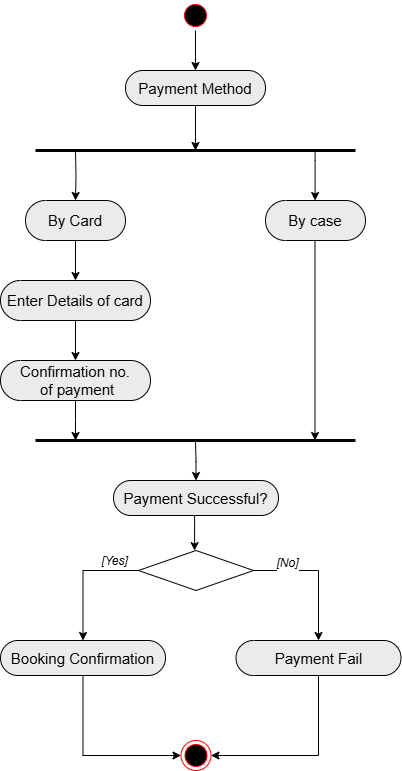

The diagram above was exported from draw.io. Its source (the exported page's mxGraphModel, read from the mxfile embedded in the PNG):
<mxGraphModel dx="1793" dy="924" grid="1" gridSize="10" guides="1" tooltips="1" connect="1" arrows="1" fold="1" page="1" pageScale="1" pageWidth="850" pageHeight="1100" math="0" shadow="0">
  <root>
    <mxCell id="0" />
    <mxCell id="1" parent="0" />
    <mxCell id="REN1Gpuy1wIuvl7MRjW6-6" style="edgeStyle=orthogonalEdgeStyle;rounded=0;orthogonalLoop=1;jettySize=auto;html=1;exitX=0.5;exitY=1;exitDx=0;exitDy=0;" edge="1" parent="1" source="REN1Gpuy1wIuvl7MRjW6-1" target="REN1Gpuy1wIuvl7MRjW6-2">
      <mxGeometry relative="1" as="geometry" />
    </mxCell>
    <mxCell id="REN1Gpuy1wIuvl7MRjW6-1" value="" style="ellipse;html=1;shape=startState;fillColor=#000000;strokeColor=#ff0000;" vertex="1" parent="1">
      <mxGeometry x="410" y="40" width="30" height="30" as="geometry" />
    </mxCell>
    <mxCell id="REN1Gpuy1wIuvl7MRjW6-7" style="edgeStyle=orthogonalEdgeStyle;rounded=0;orthogonalLoop=1;jettySize=auto;html=1;exitX=0.5;exitY=1;exitDx=0;exitDy=0;exitPerimeter=0;" edge="1" parent="1" source="REN1Gpuy1wIuvl7MRjW6-2">
      <mxGeometry relative="1" as="geometry">
        <mxPoint x="425" y="190" as="targetPoint" />
      </mxGeometry>
    </mxCell>
    <mxCell id="REN1Gpuy1wIuvl7MRjW6-2" value="&lt;font style=&quot;font-size: 15px;&quot;&gt;Payment Method&lt;/font&gt;" style="html=1;outlineConnect=0;whiteSpace=wrap;fillColor=#EBEBEB;shape=mxgraph.archimate3.service;" vertex="1" parent="1">
      <mxGeometry x="355" y="110" width="140" height="35" as="geometry" />
    </mxCell>
    <mxCell id="REN1Gpuy1wIuvl7MRjW6-5" value="" style="endArrow=none;html=1;rounded=0;strokeWidth=3;" edge="1" parent="1">
      <mxGeometry relative="1" as="geometry">
        <mxPoint x="265" y="190" as="sourcePoint" />
        <mxPoint x="585" y="190" as="targetPoint" />
      </mxGeometry>
    </mxCell>
    <mxCell id="REN1Gpuy1wIuvl7MRjW6-10" style="edgeStyle=orthogonalEdgeStyle;rounded=0;orthogonalLoop=1;jettySize=auto;html=1;entryX=0.5;entryY=0;entryDx=0;entryDy=0;entryPerimeter=0;" edge="1" parent="1" target="REN1Gpuy1wIuvl7MRjW6-8">
      <mxGeometry relative="1" as="geometry">
        <mxPoint x="305" y="190" as="targetPoint" />
        <mxPoint x="305" y="190" as="sourcePoint" />
      </mxGeometry>
    </mxCell>
    <mxCell id="REN1Gpuy1wIuvl7MRjW6-14" style="edgeStyle=orthogonalEdgeStyle;rounded=0;orthogonalLoop=1;jettySize=auto;html=1;exitX=0.5;exitY=1;exitDx=0;exitDy=0;exitPerimeter=0;" edge="1" parent="1" source="REN1Gpuy1wIuvl7MRjW6-8" target="REN1Gpuy1wIuvl7MRjW6-13">
      <mxGeometry relative="1" as="geometry" />
    </mxCell>
    <mxCell id="REN1Gpuy1wIuvl7MRjW6-8" value="&lt;font style=&quot;font-size: 15px;&quot;&gt;By Card&lt;/font&gt;" style="html=1;outlineConnect=0;whiteSpace=wrap;fillColor=#EBEBEB;shape=mxgraph.archimate3.service;" vertex="1" parent="1">
      <mxGeometry x="255" y="240" width="100" height="40" as="geometry" />
    </mxCell>
    <mxCell id="REN1Gpuy1wIuvl7MRjW6-20" style="edgeStyle=orthogonalEdgeStyle;rounded=0;orthogonalLoop=1;jettySize=auto;html=1;exitX=0.5;exitY=1;exitDx=0;exitDy=0;exitPerimeter=0;" edge="1" parent="1">
      <mxGeometry relative="1" as="geometry">
        <mxPoint x="544.5" y="480" as="targetPoint" />
        <mxPoint x="544.5" y="280" as="sourcePoint" />
      </mxGeometry>
    </mxCell>
    <mxCell id="REN1Gpuy1wIuvl7MRjW6-9" value="&lt;font style=&quot;font-size: 15px;&quot;&gt;By case&lt;/font&gt;" style="html=1;outlineConnect=0;whiteSpace=wrap;fillColor=#EBEBEB;shape=mxgraph.archimate3.service;" vertex="1" parent="1">
      <mxGeometry x="495" y="240" width="100" height="40" as="geometry" />
    </mxCell>
    <mxCell id="REN1Gpuy1wIuvl7MRjW6-16" style="edgeStyle=orthogonalEdgeStyle;rounded=0;orthogonalLoop=1;jettySize=auto;html=1;exitX=0.5;exitY=1;exitDx=0;exitDy=0;exitPerimeter=0;" edge="1" parent="1" source="REN1Gpuy1wIuvl7MRjW6-13" target="REN1Gpuy1wIuvl7MRjW6-15">
      <mxGeometry relative="1" as="geometry" />
    </mxCell>
    <mxCell id="REN1Gpuy1wIuvl7MRjW6-13" value="&lt;span style=&quot;font-size: 15px;&quot;&gt;Enter Details of card&lt;/span&gt;" style="html=1;outlineConnect=0;whiteSpace=wrap;fillColor=#EBEBEB;shape=mxgraph.archimate3.service;" vertex="1" parent="1">
      <mxGeometry x="230" y="320" width="150" height="40" as="geometry" />
    </mxCell>
    <mxCell id="REN1Gpuy1wIuvl7MRjW6-19" style="edgeStyle=orthogonalEdgeStyle;rounded=0;orthogonalLoop=1;jettySize=auto;html=1;exitX=0.5;exitY=1;exitDx=0;exitDy=0;exitPerimeter=0;" edge="1" parent="1" source="REN1Gpuy1wIuvl7MRjW6-15">
      <mxGeometry relative="1" as="geometry">
        <mxPoint x="305" y="480" as="targetPoint" />
      </mxGeometry>
    </mxCell>
    <mxCell id="REN1Gpuy1wIuvl7MRjW6-15" value="&lt;span style=&quot;font-size: 15px;&quot;&gt;Confirmation no.&lt;/span&gt;&lt;div&gt;&lt;span style=&quot;font-size: 15px;&quot;&gt;&amp;nbsp;of payment&lt;/span&gt;&lt;/div&gt;" style="html=1;outlineConnect=0;whiteSpace=wrap;fillColor=#EBEBEB;shape=mxgraph.archimate3.service;" vertex="1" parent="1">
      <mxGeometry x="230" y="400" width="150" height="40" as="geometry" />
    </mxCell>
    <mxCell id="REN1Gpuy1wIuvl7MRjW6-18" value="" style="endArrow=none;html=1;rounded=0;strokeWidth=3;" edge="1" parent="1">
      <mxGeometry relative="1" as="geometry">
        <mxPoint x="265" y="480" as="sourcePoint" />
        <mxPoint x="585" y="480" as="targetPoint" />
      </mxGeometry>
    </mxCell>
    <mxCell id="REN1Gpuy1wIuvl7MRjW6-22" style="edgeStyle=orthogonalEdgeStyle;rounded=0;orthogonalLoop=1;jettySize=auto;html=1;entryX=0.5;entryY=0;entryDx=0;entryDy=0;entryPerimeter=0;" edge="1" parent="1">
      <mxGeometry relative="1" as="geometry">
        <mxPoint x="544.6" y="240" as="targetPoint" />
        <mxPoint x="544.6" y="190" as="sourcePoint" />
        <Array as="points">
          <mxPoint x="545" y="200" />
          <mxPoint x="545" y="200" />
        </Array>
      </mxGeometry>
    </mxCell>
    <mxCell id="REN1Gpuy1wIuvl7MRjW6-25" style="edgeStyle=orthogonalEdgeStyle;rounded=0;orthogonalLoop=1;jettySize=auto;html=1;entryX=0.5;entryY=0;entryDx=0;entryDy=0;entryPerimeter=0;" edge="1" parent="1" target="REN1Gpuy1wIuvl7MRjW6-24">
      <mxGeometry relative="1" as="geometry">
        <mxPoint x="425.42857142857133" y="480" as="targetPoint" />
        <mxPoint x="425" y="480" as="sourcePoint" />
      </mxGeometry>
    </mxCell>
    <mxCell id="REN1Gpuy1wIuvl7MRjW6-24" value="&lt;font style=&quot;font-size: 15px;&quot;&gt;Payment Successful?&lt;/font&gt;" style="html=1;outlineConnect=0;whiteSpace=wrap;fillColor=#EBEBEB;shape=mxgraph.archimate3.service;" vertex="1" parent="1">
      <mxGeometry x="343" y="520" width="165" height="35" as="geometry" />
    </mxCell>
    <mxCell id="REN1Gpuy1wIuvl7MRjW6-28" style="edgeStyle=orthogonalEdgeStyle;rounded=0;orthogonalLoop=1;jettySize=auto;html=1;exitX=0.5;exitY=1;exitDx=0;exitDy=0;exitPerimeter=0;entryX=0.482;entryY=0.002;entryDx=0;entryDy=0;entryPerimeter=0;" edge="1" parent="1" source="REN1Gpuy1wIuvl7MRjW6-24">
      <mxGeometry relative="1" as="geometry">
        <mxPoint x="424.05999999999995" y="590.096" as="targetPoint" />
      </mxGeometry>
    </mxCell>
    <mxCell id="REN1Gpuy1wIuvl7MRjW6-38" style="edgeStyle=orthogonalEdgeStyle;rounded=0;orthogonalLoop=1;jettySize=auto;html=1;exitX=0.5;exitY=1;exitDx=0;exitDy=0;exitPerimeter=0;entryX=1;entryY=0.5;entryDx=0;entryDy=0;" edge="1" parent="1" source="REN1Gpuy1wIuvl7MRjW6-29" target="REN1Gpuy1wIuvl7MRjW6-35">
      <mxGeometry relative="1" as="geometry" />
    </mxCell>
    <mxCell id="REN1Gpuy1wIuvl7MRjW6-29" value="&lt;span style=&quot;font-size: 15px;&quot;&gt;Payment Fail&lt;/span&gt;" style="html=1;outlineConnect=0;whiteSpace=wrap;fillColor=#EBEBEB;shape=mxgraph.archimate3.service;" vertex="1" parent="1">
      <mxGeometry x="465.5" y="680" width="165" height="35" as="geometry" />
    </mxCell>
    <mxCell id="REN1Gpuy1wIuvl7MRjW6-37" style="edgeStyle=orthogonalEdgeStyle;rounded=0;orthogonalLoop=1;jettySize=auto;html=1;exitX=0.5;exitY=1;exitDx=0;exitDy=0;exitPerimeter=0;entryX=0;entryY=0.5;entryDx=0;entryDy=0;" edge="1" parent="1" source="REN1Gpuy1wIuvl7MRjW6-30" target="REN1Gpuy1wIuvl7MRjW6-35">
      <mxGeometry relative="1" as="geometry" />
    </mxCell>
    <mxCell id="REN1Gpuy1wIuvl7MRjW6-30" value="&lt;span style=&quot;font-size: 15px;&quot;&gt;Booking Confirmation&lt;/span&gt;" style="html=1;outlineConnect=0;whiteSpace=wrap;fillColor=#EBEBEB;shape=mxgraph.archimate3.service;" vertex="1" parent="1">
      <mxGeometry x="230" y="680" width="165" height="35" as="geometry" />
    </mxCell>
    <mxCell id="REN1Gpuy1wIuvl7MRjW6-33" style="edgeStyle=orthogonalEdgeStyle;rounded=0;orthogonalLoop=1;jettySize=auto;html=1;exitX=0;exitY=0.5;exitDx=0;exitDy=0;" edge="1" parent="1" source="REN1Gpuy1wIuvl7MRjW6-32" target="REN1Gpuy1wIuvl7MRjW6-30">
      <mxGeometry relative="1" as="geometry" />
    </mxCell>
    <mxCell id="REN1Gpuy1wIuvl7MRjW6-39" value="&lt;i&gt;&lt;font style=&quot;font-size: 12px;&quot;&gt;[Yes]&lt;/font&gt;&lt;/i&gt;" style="edgeLabel;html=1;align=center;verticalAlign=middle;resizable=0;points=[];" vertex="1" connectable="0" parent="REN1Gpuy1wIuvl7MRjW6-33">
      <mxGeometry x="-0.5948" y="-3" relative="1" as="geometry">
        <mxPoint y="-7" as="offset" />
      </mxGeometry>
    </mxCell>
    <mxCell id="REN1Gpuy1wIuvl7MRjW6-34" style="edgeStyle=orthogonalEdgeStyle;rounded=0;orthogonalLoop=1;jettySize=auto;html=1;exitX=1;exitY=0.5;exitDx=0;exitDy=0;" edge="1" parent="1" source="REN1Gpuy1wIuvl7MRjW6-32" target="REN1Gpuy1wIuvl7MRjW6-29">
      <mxGeometry relative="1" as="geometry" />
    </mxCell>
    <mxCell id="REN1Gpuy1wIuvl7MRjW6-32" value="" style="shape=rhombus;perimeter=rhombusPerimeter;whiteSpace=wrap;html=1;align=center;" vertex="1" parent="1">
      <mxGeometry x="368" y="590" width="115" height="40" as="geometry" />
    </mxCell>
    <mxCell id="REN1Gpuy1wIuvl7MRjW6-35" value="" style="ellipse;html=1;shape=endState;fillColor=#000000;strokeColor=#ff0000;" vertex="1" parent="1">
      <mxGeometry x="410.5" y="780" width="30" height="30" as="geometry" />
    </mxCell>
    <mxCell id="REN1Gpuy1wIuvl7MRjW6-41" value="&lt;i&gt;&lt;font style=&quot;font-size: 12px;&quot;&gt;[No]&lt;/font&gt;&lt;/i&gt;" style="edgeLabel;html=1;align=center;verticalAlign=middle;resizable=0;points=[];" vertex="1" connectable="0" parent="1">
      <mxGeometry x="350.00496568293534" y="610.0002535560338" as="geometry">
        <mxPoint x="166" y="-8" as="offset" />
      </mxGeometry>
    </mxCell>
  </root>
</mxGraphModel>